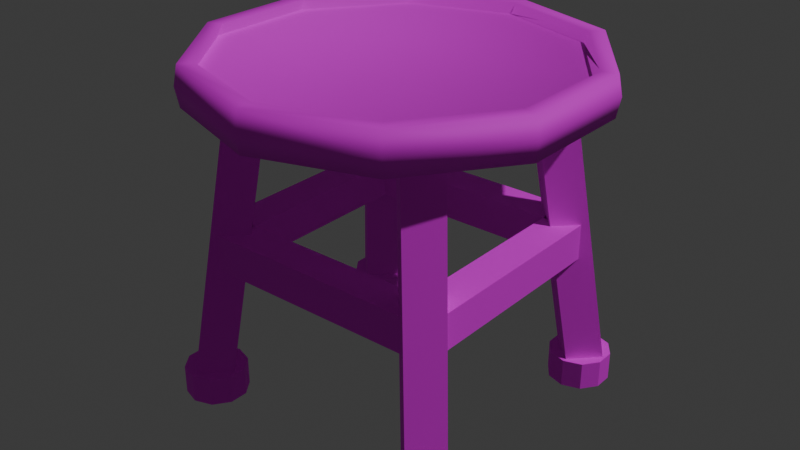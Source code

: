 # Source: Chair.blend  (saved by Blender 4.5.90; exported with 4.5.12 LTS)
import bpy
from mathutils import Matrix  # noqa: F401  (used for matrix-valued properties, if any)

bpy.ops.wm.read_factory_settings(use_empty=True)
scene = bpy.context.scene
scene.name = 'Scene'

# ---- collections
col_collection = bpy.data.collections.new('Collection'); scene.collection.children.link(col_collection)

# ---- images (referenced by path relative to the original .blend; pixels are not part of the script)
import os
ASSET_DIR = os.environ.get("B2B_ASSET_DIR", "")  # directory of the original .blend (textures are referenced by path, not embedded)
HERE = os.path.dirname(os.path.abspath(__file__))  # packed textures are extracted next to this script under _unpacked/

def load_image(name, relpath, width, height, colorspace="sRGB"):
    """Load a texture the original file referenced (path relative to the .blend, or extracted next to this script)."""
    p = next((c for c in (os.path.join(HERE, relpath), os.path.join(ASSET_DIR, relpath)) if relpath and os.path.exists(c)), "")
    if p:
        img = bpy.data.images.load(p, check_existing=True)
        img.name = name
    else:  # same state as the original file: an image datablock whose file is absent (Cycles renders it pink)
        img = bpy.data.images.new(name, width, height)
        img.source = "FILE"
        img.filepath = "//" + (relpath or name)
    img.colorspace_settings.name = colorspace
    return img
img_wood_png = load_image('Wood.png', 'Wood.png', 1024, 1024, 'sRGB')
img_button_png = load_image('button.png', 'button.png', 1024, 1024, 'sRGB')

# ---- materials (node trees are filled in below, after node groups)
mat_material_003 = bpy.data.materials.new('Material.003')
mat_material_001 = bpy.data.materials.new('Material.001')

# ---- material node trees
mat_material_003.use_nodes = True; mat_material_003.node_tree.nodes.clear()
_N = mat_material_003.node_tree.nodes; _L = mat_material_003.node_tree.links
n0 = _N.new('ShaderNodeBsdfPrincipled'); n0.name = 'Principled BSDF'; n0.location = (-200, 100)
n0.inputs[2].default_value = 0.9341
n1 = _N.new('ShaderNodeOutputMaterial'); n1.name = 'Material Output'; n1.location = (200, 100)
n2 = _N.new('ShaderNodeTexImage'); n2.name = 'Image Texture'; n2.location = (-499, 91)
n2.image = img_wood_png
n2.interpolation = 'Closest'
_L.new(n0.outputs[0], n1.inputs[0])
_L.new(n2.outputs[0], n0.inputs[0])
n1.is_active_output = True
mat_material_001.use_nodes = True; mat_material_001.node_tree.nodes.clear()
_N = mat_material_001.node_tree.nodes; _L = mat_material_001.node_tree.links
n0 = _N.new('ShaderNodeBsdfPrincipled'); n0.name = 'Principled BSDF'; n0.location = (-200, 100)
n0.inputs[1].default_value = 0.025
n0.inputs[2].default_value = 0.7523
n1 = _N.new('ShaderNodeOutputMaterial'); n1.name = 'Material Output'; n1.location = (200, 100)
n2 = _N.new('ShaderNodeTexImage'); n2.name = 'Image Texture'; n2.location = (-525, 86)
n2.image = img_button_png
n2.interpolation = 'Closest'
_L.new(n0.outputs[0], n1.inputs[0])
_L.new(n2.outputs[0], n0.inputs[0])
n1.is_active_output = True

# ---- world
world_world = bpy.data.worlds.new('World'); scene.world = world_world
world_world.use_nodes = True; world_world.node_tree.nodes.clear()
_N = world_world.node_tree.nodes; _L = world_world.node_tree.links
n0 = _N.new('ShaderNodeOutputWorld'); n0.name = 'World Output'; n0.location = (200, 100)
n1 = _N.new('ShaderNodeBackground'); n1.name = 'Background'; n1.location = (-200, 100)
n1.inputs[0].default_value = (0.05088, 0.05088, 0.05088, 1.0)
_L.new(n1.outputs[0], n0.inputs[0])
n0.is_active_output = True
world_world.color = (0.05088, 0.05088, 0.05088)
world_world.sun_shadow_jitter_overblur = 0.0

# ---- lights
light_light = bpy.data.lights.new('Light', 'POINT')
light_light.energy = 1000.0
light_light.shadow_soft_size = 0.1

# ---- meshes
me_cylinder_002 = bpy.data.meshes.new('Cylinder.002')
me_cylinder_002.from_pydata([(-4.198, -3.05, -11.28), (-4.198, -3.05, -9.281), (-3.61, -3.241, -11.28), (-3.61, -3.241, -9.281), (-3.247, -3.741, -11.28), (-3.247, -3.741, -9.281), (-3.247, -4.359, -11.28), (-3.247, -4.359, -9.281), (-3.61, -4.859, -11.28), (-3.61, -4.859, -9.281), (-4.198, -5.05, -11.28), (-4.198, -5.05, -9.281), (-4.786, -4.859, -11.28), (-4.786, -4.859, -9.281), (-5.149, -4.359, -11.28), (-5.149, -4.359, -9.281), (-5.149, -3.741, -11.28), (-5.149, -3.741, -9.281), (-4.786, -3.241, -11.28), (-4.786, -3.241, -9.281), (4.216, -3.05, -11.28), (4.216, -3.05, -9.281), (3.628, -3.241, -11.28), (3.628, -3.241, -9.281), (3.265, -3.741, -11.28), (3.265, -3.741, -9.281), (3.265, -4.359, -11.28), (3.265, -4.359, -9.281), (3.628, -4.859, -11.28), (3.628, -4.859, -9.281), (4.216, -5.05, -11.28), (4.216, -5.05, -9.281), (4.804, -4.859, -11.28), (4.804, -4.859, -9.281), (5.167, -4.359, -11.28), (5.167, -4.359, -9.281), (5.167, -3.741, -11.28), (5.167, -3.741, -9.281), (4.804, -3.241, -11.28), (4.804, -3.241, -9.281), (-4.198, 3.077, -11.28), (-4.198, 3.077, -9.281), (-3.61, 3.268, -11.28), (-3.61, 3.268, -9.281), (-3.247, 3.768, -11.28), (-3.247, 3.768, -9.281), (-3.247, 4.386, -11.28), (-3.247, 4.386, -9.281), (-3.61, 4.886, -11.28), (-3.61, 4.886, -9.281), (-4.198, 5.077, -11.28), (-4.198, 5.077, -9.281), (-4.786, 4.886, -11.28), (-4.786, 4.886, -9.281), (-5.149, 4.386, -11.28), (-5.149, 4.386, -9.281), (-5.149, 3.768, -11.28), (-5.149, 3.768, -9.281), (-4.786, 3.268, -11.28), (-4.786, 3.268, -9.281), (4.216, 3.077, -11.28), (4.216, 3.077, -9.281), (3.628, 3.268, -11.28), (3.628, 3.268, -9.281), (3.265, 3.768, -11.28), (3.265, 3.768, -9.281), (3.265, 4.386, -11.28), (3.265, 4.386, -9.281), (3.628, 4.886, -11.28), (3.628, 4.886, -9.281), (4.216, 5.077, -11.28), (4.216, 5.077, -9.281), (4.804, 4.886, -11.28), (4.804, 4.886, -9.281), (5.167, 4.386, -11.28), (5.167, 4.386, -9.281), (5.167, 3.768, -11.28), (5.167, 3.768, -9.281), (4.804, 3.268, -11.28), (4.804, 3.268, -9.281), (0.009023, 5.687, 13.01), (3.344, 4.604, 13.01), (5.406, 1.767, 13.01), (5.406, -1.74, 13.01), (3.344, -4.577, 13.01), (0.009023, -5.661, 13.01), (-3.326, -4.577, 13.01), (-5.388, -1.74, 13.01), (-5.388, 1.767, 13.01), (-3.326, 4.604, 13.01), (0.009023, 6.305, 11.65), (3.707, 5.104, 11.65), (5.993, 1.958, 11.65), (5.993, -1.931, 11.65), (3.707, -5.077, 11.65), (0.009023, -6.279, 11.65), (-3.689, -5.077, 11.65), (-5.975, -1.931, 11.65), (-5.975, 1.958, 11.65), (-3.689, 5.104, 11.65), (3.638, 5.007, 13.01), (0.009023, 6.186, 13.01), (5.88, 1.921, 13.01), (5.88, -1.894, 13.01), (3.638, -4.981, 13.01), (0.009023, -6.16, 13.01), (-3.62, -4.981, 13.01), (-5.862, -1.894, 13.01), (-5.862, 1.921, 13.01), (-3.62, 5.007, 13.01), (3.237, 4.52, 12.24), (-0.09835, 5.604, 12.24), (5.298, 1.683, 12.24), (5.298, -1.824, 12.24), (3.237, -4.661, 12.24), (-0.09835, -5.745, 12.24), (-3.434, -4.661, 12.24), (-5.495, -1.824, 12.24), (-5.495, 1.683, 12.24), (-3.434, 4.52, 12.24), (0.009023, 5.687, 10.29), (3.344, 4.604, 10.29), (5.406, 1.767, 10.29), (5.406, -1.74, 10.29), (3.344, -4.577, 10.29), (0.009023, -5.661, 10.29), (-3.326, -4.577, 10.29), (-5.388, -1.74, 10.29), (-5.388, 1.767, 10.29), (-3.326, 4.604, 10.29), (3.638, 5.007, 10.29), (0.009023, 6.186, 10.29), (5.88, 1.921, 10.29), (5.88, -1.894, 10.29), (3.638, -4.981, 10.29), (0.009023, -6.16, 10.29), (-3.62, -4.981, 10.29), (-5.862, -1.894, 10.29), (-5.862, 1.921, 10.29), (-3.62, 5.007, 10.29), (3.237, 4.52, 11.06), (-0.09835, 5.604, 11.06), (5.298, 1.683, 11.06), (5.298, -1.824, 11.06), (3.237, -4.661, 11.06), (-0.09835, -5.745, 11.06), (-3.434, -4.661, 11.06), (-5.495, -1.824, 11.06), (-5.495, 1.683, 11.06), (-3.434, 4.52, 11.06), (-5.125, -4.107, -10.45), (-3.914, -2.897, 11.61), (-4.301, -3.284, -10.87), (-3.09, -2.073, 11.19), (-4.298, -4.934, -10.45), (-3.087, -3.723, 11.61), (-3.474, -4.11, -10.87), (-2.263, -2.899, 11.19), (5.143, -4.107, -10.45), (3.932, -2.897, 11.61), (4.319, -3.284, -10.87), (3.108, -2.073, 11.19), (4.316, -4.934, -10.45), (3.105, -3.723, 11.61), (3.492, -4.11, -10.87), (2.281, -2.899, 11.19), (-5.125, 4.134, -10.45), (-3.914, 2.923, 11.61), (-4.301, 3.31, -10.87), (-3.09, 2.099, 11.19), (-4.298, 4.961, -10.45), (-3.087, 3.75, 11.61), (-3.474, 4.137, -10.87), (-2.263, 2.926, 11.19), (5.143, 4.134, -10.45), (3.932, 2.923, 11.61), (4.319, 3.31, -10.87), (3.108, 2.099, 11.19), (4.316, 4.961, -10.45), (3.105, 3.75, 11.61), (3.492, 4.137, -10.87), (2.281, 2.926, 11.19), (3.823, -4.142, -1.401), (3.823, -4.142, 1.104), (-3.778, -4.142, -1.401), (-3.778, -4.142, 1.104), (3.823, -2.985, -1.401), (3.823, -2.985, 1.104), (-3.778, -2.985, -1.401), (-3.778, -2.985, 1.104), (3.823, 4.168, -1.401), (3.823, 4.168, 1.104), (-3.778, 4.168, -1.401), (-3.778, 4.168, 1.104), (3.823, 3.011, -1.401), (3.823, 3.011, 1.104), (-3.778, 3.011, -1.401), (-3.778, 3.011, 1.104), (3.173, -3.429, -1.401), (3.173, -3.429, 1.104), (3.173, 3.312, -1.401), (3.173, 3.312, 1.104), (4.33, -3.429, -1.401), (4.33, -3.429, 1.104), (4.33, 3.312, -1.401), (4.33, 3.312, 1.104), (-3.155, -3.429, -1.401), (-3.155, -3.429, 1.104), (-3.155, 3.312, -1.401), (-3.155, 3.312, 1.104), (-4.312, -3.429, -1.401), (-4.312, -3.429, 1.104), (-4.312, 3.312, -1.401), (-4.312, 3.312, 1.104)], [], [(0, 1, 3, 2), (2, 3, 5, 4), (4, 5, 7, 6), (6, 7, 9, 8), (8, 9, 11, 10), (10, 11, 13, 12), (12, 13, 15, 14), (14, 15, 17, 16), (3, 1, 19, 17, 15, 13, 11, 9, 7, 5), (16, 17, 19, 18), (18, 19, 1, 0), (0, 2, 4, 6, 8, 10, 12, 14, 16, 18), (20, 22, 23, 21), (22, 24, 25, 23), (24, 26, 27, 25), (26, 28, 29, 27), (28, 30, 31, 29), (30, 32, 33, 31), (32, 34, 35, 33), (34, 36, 37, 35), (23, 25, 27, 29, 31, 33, 35, 37, 39, 21), (36, 38, 39, 37), (38, 20, 21, 39), (20, 38, 36, 34, 32, 30, 28, 26, 24, 22), (40, 42, 43, 41), (42, 44, 45, 43), (44, 46, 47, 45), (46, 48, 49, 47), (48, 50, 51, 49), (50, 52, 53, 51), (52, 54, 55, 53), (54, 56, 57, 55), (43, 45, 47, 49, 51, 53, 55, 57, 59, 41), (56, 58, 59, 57), (58, 40, 41, 59), (40, 58, 56, 54, 52, 50, 48, 46, 44, 42), (60, 61, 63, 62), (62, 63, 65, 64), (64, 65, 67, 66), (66, 67, 69, 68), (68, 69, 71, 70), (70, 71, 73, 72), (72, 73, 75, 74), (74, 75, 77, 76), (63, 61, 79, 77, 75, 73, 71, 69, 67, 65), (76, 77, 79, 78), (78, 79, 61, 60), (60, 62, 64, 66, 68, 70, 72, 74, 76, 78), (90, 101, 100, 91), (91, 100, 102, 92), (92, 102, 103, 93), (93, 103, 104, 94), (94, 104, 105, 95), (95, 105, 106, 96), (96, 106, 107, 97), (97, 107, 108, 98), (82, 81, 110, 112), (98, 108, 109, 99), (99, 109, 101, 90), (80, 81, 100, 101), (81, 82, 102, 100), (82, 83, 103, 102), (83, 84, 104, 103), (84, 85, 105, 104), (85, 86, 106, 105), (86, 87, 107, 106), (87, 88, 108, 107), (88, 89, 109, 108), (89, 80, 101, 109), (110, 111, 119, 118, 117, 116, 115, 114, 113, 112), (89, 88, 118, 119), (86, 85, 115, 116), (83, 82, 112, 113), (80, 89, 119, 111), (87, 86, 116, 117), (84, 83, 113, 114), (81, 80, 111, 110), (88, 87, 117, 118), (85, 84, 114, 115), (90, 91, 130, 131), (91, 92, 132, 130), (92, 93, 133, 132), (93, 94, 134, 133), (94, 95, 135, 134), (95, 96, 136, 135), (96, 97, 137, 136), (97, 98, 138, 137), (122, 142, 140, 121), (98, 99, 139, 138), (99, 90, 131, 139), (120, 131, 130, 121), (121, 130, 132, 122), (122, 132, 133, 123), (123, 133, 134, 124), (124, 134, 135, 125), (125, 135, 136, 126), (126, 136, 137, 127), (127, 137, 138, 128), (128, 138, 139, 129), (129, 139, 131, 120), (140, 142, 143, 144, 145, 146, 147, 148, 149, 141), (129, 149, 148, 128), (126, 146, 145, 125), (123, 143, 142, 122), (120, 141, 149, 129), (127, 147, 146, 126), (124, 144, 143, 123), (121, 140, 141, 120), (128, 148, 147, 127), (125, 145, 144, 124), (150, 151, 153, 152), (152, 153, 157, 156), (156, 157, 155, 154), (154, 155, 151, 150), (152, 156, 154, 150), (157, 153, 151, 155), (158, 160, 161, 159), (160, 164, 165, 161), (164, 162, 163, 165), (162, 158, 159, 163), (160, 158, 162, 164), (165, 163, 159, 161), (166, 168, 169, 167), (168, 172, 173, 169), (172, 170, 171, 173), (170, 166, 167, 171), (168, 166, 170, 172), (173, 171, 167, 169), (174, 175, 177, 176), (176, 177, 181, 180), (180, 181, 179, 178), (178, 179, 175, 174), (176, 180, 178, 174), (181, 177, 175, 179), (182, 183, 185, 184), (184, 185, 189, 188), (188, 189, 187, 186), (186, 187, 183, 182), (184, 188, 186, 182), (189, 185, 183, 187), (190, 192, 193, 191), (192, 196, 197, 193), (196, 194, 195, 197), (194, 190, 191, 195), (192, 190, 194, 196), (197, 195, 191, 193), (198, 199, 201, 200), (200, 201, 205, 204), (204, 205, 203, 202), (202, 203, 199, 198), (200, 204, 202, 198), (205, 201, 199, 203), (206, 208, 209, 207), (208, 212, 213, 209), (212, 210, 211, 213), (210, 206, 207, 211), (208, 206, 210, 212), (213, 211, 207, 209)])
me_cylinder_002.polygons.foreach_set('use_smooth', [0, 0, 0, 0, 0, 0, 0, 0, 0, 0, 0, 0, 0, 0, 0, 0, 0, 0, 0, 0, 0, 0, 0, 0, 0, 0, 0, 0, 0, 0, 0, 0, 0, 0, 0, 0, 0, 0, 0, 0, 0, 0, 0, 0, 0, 0, 0, 0, 1, 1, 1, 1, 1, 1, 1, 1, 1, 1, 1, 1, 1, 1, 1, 1, 1, 1, 1, 1, 1, 1, 1, 1, 1, 1, 1, 1, 1, 1, 1, 1, 1, 1, 1, 1, 1, 1, 1, 1, 1, 1, 1, 1, 1, 1, 1, 1, 1, 1, 1, 1, 1, 1, 1, 1, 1, 1, 1, 1, 1, 1, 0, 0, 0, 0, 0, 0, 0, 0, 0, 0, 0, 0, 0, 0, 0, 0, 0, 0, 0, 0, 0, 0, 0, 0, 0, 0, 0, 0, 0, 0, 0, 0, 0, 0, 0, 0, 0, 0, 0, 0, 0, 0, 0, 0, 0, 0, 0, 0])
me_cylinder_002.polygons.foreach_set('material_index', [0, 0, 0, 0, 0, 0, 0, 0, 0, 0, 0, 0, 0, 0, 0, 0, 0, 0, 0, 0, 0, 0, 0, 0, 0, 0, 0, 0, 0, 0, 0, 0, 0, 0, 0, 0, 0, 0, 0, 0, 0, 0, 0, 0, 0, 0, 0, 0, 1, 1, 1, 1, 1, 1, 1, 1, 1, 1, 1, 1, 1, 1, 1, 1, 1, 1, 1, 1, 1, 1, 1, 1, 1, 1, 1, 1, 1, 1, 1, 1, 1, 1, 1, 1, 1, 1, 1, 1, 1, 1, 1, 1, 1, 1, 1, 1, 1, 1, 1, 1, 1, 1, 1, 1, 1, 1, 1, 1, 1, 1, 0, 0, 0, 0, 0, 0, 0, 0, 0, 0, 0, 0, 0, 0, 0, 0, 0, 0, 0, 0, 0, 0, 0, 0, 0, 0, 0, 0, 0, 0, 0, 0, 0, 0, 0, 0, 0, 0, 0, 0, 0, 0, 0, 0, 0, 0, 0, 0])
_uv = me_cylinder_002.uv_layers.new(name='UVMap')
_uv.uv.foreach_set('vector', [1.0, 0.5, 1.0, 1.0, 0.9, 1.0, 0.9, 0.5, 0.9, 0.5, 0.9, 1.0, 0.8, 1.0, 0.8, 0.5, 0.8, 0.5, 0.8, 1.0, 0.7, 1.0, 0.7, 0.5, 0.7, 0.5, 0.7, 1.0, 0.6, 1.0, 0.6, 0.5, 0.6, 0.5, 0.6, 1.0, 0.5, 1.0, 0.5, 0.5, 0.5, 0.5, 0.5, 1.0, 0.4, 1.0, 0.4, 0.5, 0.4, 0.5, 0.4, 1.0, 0.3, 1.0, 0.3, 0.5, 0.3, 0.5, 0.3, 1.0, 0.2, 1.0, 0.2, 0.5, 0.3911, 0.4442, 0.25, 0.49, 0.1089, 0.4442, 0.02175, 0.3242, 0.02175, 0.1758, 0.1089, 0.05584, 0.25, 0.01, 0.3911, 0.05584, 0.4783, 0.1758, 0.4783, 0.3242, 0.2, 0.5, 0.2, 1.0, 0.1, 1.0, 0.1, 0.5, 0.1, 0.5, 0.1, 1.0, -7.451e-08, 1.0, -7.451e-08, 0.5, 0.75, 0.49, 0.8911, 0.4442, 0.9783, 0.3242, 0.9783, 0.1758, 0.8911, 0.05584, 0.75, 0.01, 0.6089, 0.05584, 0.5217, 0.1758, 0.5217, 0.3242, 0.6089, 0.4442, 1.0, 0.5, 0.9, 0.5, 0.9, 1.0, 1.0, 1.0, 0.9, 0.5, 0.8, 0.5, 0.8, 1.0, 0.9, 1.0, 0.8, 0.5, 0.7, 0.5, 0.7, 1.0, 0.8, 1.0, 0.7, 0.5, 0.6, 0.5, 0.6, 1.0, 0.7, 1.0, 0.6, 0.5, 0.5, 0.5, 0.5, 1.0, 0.6, 1.0, 0.5, 0.5, 0.4, 0.5, 0.4, 1.0, 0.5, 1.0, 0.4, 0.5, 0.3, 0.5, 0.3, 1.0, 0.4, 1.0, 0.3, 0.5, 0.2, 0.5, 0.2, 1.0, 0.3, 1.0, 0.3911, 0.4442, 0.4783, 0.3242, 0.4783, 0.1758, 0.3911, 0.05584, 0.25, 0.01, 0.1089, 0.05584, 0.02175, 0.1758, 0.02175, 0.3242, 0.1089, 0.4442, 0.25, 0.49, 0.2, 0.5, 0.1, 0.5, 0.1, 1.0, 0.2, 1.0, 0.1, 0.5, -7.451e-08, 0.5, -7.451e-08, 1.0, 0.1, 1.0, 0.75, 0.49, 0.6089, 0.4442, 0.5217, 0.3242, 0.5217, 0.1758, 0.6089, 0.05584, 0.75, 0.01, 0.8911, 0.05584, 0.9783, 0.1758, 0.9783, 0.3242, 0.8911, 0.4442, 1.0, 0.5, 0.9, 0.5, 0.9, 1.0, 1.0, 1.0, 0.9, 0.5, 0.8, 0.5, 0.8, 1.0, 0.9, 1.0, 0.8, 0.5, 0.7, 0.5, 0.7, 1.0, 0.8, 1.0, 0.7, 0.5, 0.6, 0.5, 0.6, 1.0, 0.7, 1.0, 0.6, 0.5, 0.5, 0.5, 0.5, 1.0, 0.6, 1.0, 0.5, 0.5, 0.4, 0.5, 0.4, 1.0, 0.5, 1.0, 0.4, 0.5, 0.3, 0.5, 0.3, 1.0, 0.4, 1.0, 0.3, 0.5, 0.2, 0.5, 0.2, 1.0, 0.3, 1.0, 0.3911, 0.4442, 0.4783, 0.3242, 0.4783, 0.1758, 0.3911, 0.05584, 0.25, 0.01, 0.1089, 0.05584, 0.02175, 0.1758, 0.02175, 0.3242, 0.1089, 0.4442, 0.25, 0.49, 0.2, 0.5, 0.1, 0.5, 0.1, 1.0, 0.2, 1.0, 0.1, 0.5, -7.451e-08, 0.5, -7.451e-08, 1.0, 0.1, 1.0, 0.75, 0.49, 0.6089, 0.4442, 0.5217, 0.3242, 0.5217, 0.1758, 0.6089, 0.05584, 0.75, 0.01, 0.8911, 0.05584, 0.9783, 0.1758, 0.9783, 0.3242, 0.8911, 0.4442, 1.0, 0.5, 1.0, 1.0, 0.9, 1.0, 0.9, 0.5, 0.9, 0.5, 0.9, 1.0, 0.8, 1.0, 0.8, 0.5, 0.8, 0.5, 0.8, 1.0, 0.7, 1.0, 0.7, 0.5, 0.7, 0.5, 0.7, 1.0, 0.6, 1.0, 0.6, 0.5, 0.6, 0.5, 0.6, 1.0, 0.5, 1.0, 0.5, 0.5, 0.5, 0.5, 0.5, 1.0, 0.4, 1.0, 0.4, 0.5, 0.4, 0.5, 0.4, 1.0, 0.3, 1.0, 0.3, 0.5, 0.3, 0.5, 0.3, 1.0, 0.2, 1.0, 0.2, 0.5, 0.3911, 0.4442, 0.25, 0.49, 0.1089, 0.4442, 0.02175, 0.3242, 0.02175, 0.1758, 0.1089, 0.05584, 0.25, 0.01, 0.3911, 0.05584, 0.4783, 0.1758, 0.4783, 0.3242, 0.2, 0.5, 0.2, 1.0, 0.1, 1.0, 0.1, 0.5, 0.1, 0.5, 0.1, 1.0, -7.451e-08, 1.0, -7.451e-08, 0.5, 0.75, 0.49, 0.8911, 0.4442, 0.9783, 0.3242, 0.9783, 0.1758, 0.8911, 0.05584, 0.75, 0.01, 0.6089, 0.05584, 0.5217, 0.1758, 0.5217, 0.3242, 0.6089, 0.4442, 0.6981, 0.7265, 0.6981, 0.8155, 0.6625, 0.8155, 0.6625, 0.7265, 0.6625, 0.7265, 0.6625, 0.8155, 0.6269, 0.8155, 0.6269, 0.7265, 0.6269, 0.7265, 0.6269, 0.8155, 0.5913, 0.8155, 0.5913, 0.7265, 0.5913, 0.7265, 0.5913, 0.8155, 0.5556, 0.8155, 0.5556, 0.7265, 0.5556, 0.7265, 0.5556, 0.8155, 0.52, 0.8155, 0.52, 0.7265, 0.52, 0.7265, 0.52, 0.8155, 0.4844, 0.8155, 0.4844, 0.7265, 0.4844, 0.7265, 0.4844, 0.8155, 0.4487, 0.8155, 0.4487, 0.7265, 0.4487, 0.7265, 0.4487, 0.8155, 0.4131, 0.8155, 0.4131, 0.7265, 0.8623, 0.6103, 0.7218, 0.8036, 0.7218, 0.8036, 0.8623, 0.6103, 0.4131, 0.7265, 0.4131, 0.8155, 0.3775, 0.8155, 0.3775, 0.7265, 0.3775, 0.7265, 0.3775, 0.8155, 0.3419, 0.8155, 0.3419, 0.7265, 0.4945, 0.8774, 0.7218, 0.8036, 0.7418, 0.8311, 0.4945, 0.9114, 0.7218, 0.8036, 0.8623, 0.6103, 0.8946, 0.6208, 0.7418, 0.8311, 0.8623, 0.6103, 0.8623, 0.3713, 0.8946, 0.3608, 0.8946, 0.6208, 0.8623, 0.3713, 0.7218, 0.178, 0.7418, 0.1505, 0.8946, 0.3608, 0.7218, 0.178, 0.4945, 0.1041, 0.4945, 0.07014, 0.7418, 0.1505, 0.4945, 0.1041, 0.2673, 0.178, 0.2473, 0.1505, 0.4945, 0.07014, 0.2673, 0.178, 0.1268, 0.3713, 0.09447, 0.3608, 0.2473, 0.1505, 0.1268, 0.3713, 0.1268, 0.6103, 0.09447, 0.6208, 0.09447, 0.3608, 0.1268, 0.6103, 0.2673, 0.8036, 0.2473, 0.8311, 0.09447, 0.6208, 0.2673, 0.8036, 0.4945, 0.8774, 0.4945, 0.9114, 0.2473, 0.8311, 0.7218, 0.8036, 0.4945, 0.8774, 0.2673, 0.8036, 0.1268, 0.6103, 0.1268, 0.3713, 0.2673, 0.178, 0.4945, 0.1041, 0.7218, 0.178, 0.8623, 0.3713, 0.8623, 0.6103, 0.2673, 0.8036, 0.1268, 0.6103, 0.1268, 0.6103, 0.2673, 0.8036, 0.2673, 0.178, 0.4945, 0.1041, 0.4945, 0.1041, 0.2673, 0.178, 0.8623, 0.3713, 0.8623, 0.6103, 0.8623, 0.6103, 0.8623, 0.3713, 0.4945, 0.8774, 0.2673, 0.8036, 0.2673, 0.8036, 0.4945, 0.8774, 0.1268, 0.3713, 0.2673, 0.178, 0.2673, 0.178, 0.1268, 0.3713, 0.7218, 0.178, 0.8623, 0.3713, 0.8623, 0.3713, 0.7218, 0.178, 0.7218, 0.8036, 0.4945, 0.8774, 0.4945, 0.8774, 0.7218, 0.8036, 0.1268, 0.6103, 0.1268, 0.3713, 0.1268, 0.3713, 0.1268, 0.6103, 0.4945, 0.1041, 0.7218, 0.178, 0.7218, 0.178, 0.4945, 0.1041, 0.6981, 0.7265, 0.6625, 0.7265, 0.6625, 0.8155, 0.6981, 0.8155, 0.6625, 0.7265, 0.6269, 0.7265, 0.6269, 0.8155, 0.6625, 0.8155, 0.6269, 0.7265, 0.5913, 0.7265, 0.5913, 0.8155, 0.6269, 0.8155, 0.5913, 0.7265, 0.5556, 0.7265, 0.5556, 0.8155, 0.5913, 0.8155, 0.5556, 0.7265, 0.52, 0.7265, 0.52, 0.8155, 0.5556, 0.8155, 0.52, 0.7265, 0.4844, 0.7265, 0.4844, 0.8155, 0.52, 0.8155, 0.4844, 0.7265, 0.4487, 0.7265, 0.4487, 0.8155, 0.4844, 0.8155, 0.4487, 0.7265, 0.4131, 0.7265, 0.4131, 0.8155, 0.4487, 0.8155, 0.8623, 0.6103, 0.8623, 0.6103, 0.7218, 0.8036, 0.7218, 0.8036, 0.4131, 0.7265, 0.3775, 0.7265, 0.3775, 0.8155, 0.4131, 0.8155, 0.3775, 0.7265, 0.3419, 0.7265, 0.3419, 0.8155, 0.3775, 0.8155, 0.4945, 0.8774, 0.4945, 0.9114, 0.7418, 0.8311, 0.7218, 0.8036, 0.7218, 0.8036, 0.7418, 0.8311, 0.8946, 0.6208, 0.8623, 0.6103, 0.8623, 0.6103, 0.8946, 0.6208, 0.8946, 0.3608, 0.8623, 0.3713, 0.8623, 0.3713, 0.8946, 0.3608, 0.7418, 0.1505, 0.7218, 0.178, 0.7218, 0.178, 0.7418, 0.1505, 0.4945, 0.07014, 0.4945, 0.1041, 0.4945, 0.1041, 0.4945, 0.07014, 0.2473, 0.1505, 0.2673, 0.178, 0.2673, 0.178, 0.2473, 0.1505, 0.09447, 0.3608, 0.1268, 0.3713, 0.1268, 0.3713, 0.09447, 0.3608, 0.09447, 0.6208, 0.1268, 0.6103, 0.1268, 0.6103, 0.09447, 0.6208, 0.2473, 0.8311, 0.2673, 0.8036, 0.2673, 0.8036, 0.2473, 0.8311, 0.4945, 0.9114, 0.4945, 0.8774, 0.7218, 0.8036, 0.8623, 0.6103, 0.8623, 0.3713, 0.7218, 0.178, 0.4945, 0.1041, 0.2673, 0.178, 0.1268, 0.3713, 0.1268, 0.6103, 0.2673, 0.8036, 0.4945, 0.8774, 0.2673, 0.8036, 0.2673, 0.8036, 0.1268, 0.6103, 0.1268, 0.6103, 0.2673, 0.178, 0.2673, 0.178, 0.4945, 0.1041, 0.4945, 0.1041, 0.8623, 0.3713, 0.8623, 0.3713, 0.8623, 0.6103, 0.8623, 0.6103, 0.4945, 0.8774, 0.4945, 0.8774, 0.2673, 0.8036, 0.2673, 0.8036, 0.1268, 0.3713, 0.1268, 0.3713, 0.2673, 0.178, 0.2673, 0.178, 0.7218, 0.178, 0.7218, 0.178, 0.8623, 0.3713, 0.8623, 0.3713, 0.7218, 0.8036, 0.7218, 0.8036, 0.4945, 0.8774, 0.4945, 0.8774, 0.1268, 0.6103, 0.1268, 0.6103, 0.1268, 0.3713, 0.1268, 0.3713, 0.4945, 0.1041, 0.4945, 0.1041, 0.7218, 0.178, 0.7218, 0.178, 0.375, 0.0, 0.625, 0.0, 0.625, 0.25, 0.375, 0.25, 0.375, 0.25, 0.625, 0.25, 0.625, 0.5, 0.375, 0.5, 0.375, 0.5, 0.625, 0.5, 0.625, 0.75, 0.375, 0.75, 0.375, 0.75, 0.625, 0.75, 0.625, 1.0, 0.375, 1.0, 0.125, 0.5, 0.375, 0.5, 0.375, 0.75, 0.125, 0.75, 0.625, 0.5, 0.875, 0.5, 0.875, 0.75, 0.625, 0.75, 0.375, 0.0, 0.375, 0.25, 0.625, 0.25, 0.625, 0.0, 0.375, 0.25, 0.375, 0.5, 0.625, 0.5, 0.625, 0.25, 0.375, 0.5, 0.375, 0.75, 0.625, 0.75, 0.625, 0.5, 0.375, 0.75, 0.375, 1.0, 0.625, 1.0, 0.625, 0.75, 0.125, 0.5, 0.125, 0.75, 0.375, 0.75, 0.375, 0.5, 0.625, 0.5, 0.625, 0.75, 0.875, 0.75, 0.875, 0.5, 0.375, 0.0, 0.375, 0.25, 0.625, 0.25, 0.625, 0.0, 0.375, 0.25, 0.375, 0.5, 0.625, 0.5, 0.625, 0.25, 0.375, 0.5, 0.375, 0.75, 0.625, 0.75, 0.625, 0.5, 0.375, 0.75, 0.375, 1.0, 0.625, 1.0, 0.625, 0.75, 0.125, 0.5, 0.125, 0.75, 0.375, 0.75, 0.375, 0.5, 0.625, 0.5, 0.625, 0.75, 0.875, 0.75, 0.875, 0.5, 0.375, 0.0, 0.625, 0.0, 0.625, 0.25, 0.375, 0.25, 0.375, 0.25, 0.625, 0.25, 0.625, 0.5, 0.375, 0.5, 0.375, 0.5, 0.625, 0.5, 0.625, 0.75, 0.375, 0.75, 0.375, 0.75, 0.625, 0.75, 0.625, 1.0, 0.375, 1.0, 0.125, 0.5, 0.375, 0.5, 0.375, 0.75, 0.125, 0.75, 0.625, 0.5, 0.875, 0.5, 0.875, 0.75, 0.625, 0.75, 0.375, 0.0, 0.625, 0.0, 0.625, 0.25, 0.375, 0.25, 0.375, 0.25, 0.625, 0.25, 0.625, 0.5, 0.375, 0.5, 0.375, 0.5, 0.625, 0.5, 0.625, 0.75, 0.375, 0.75, 0.375, 0.75, 0.625, 0.75, 0.625, 1.0, 0.375, 1.0, 0.125, 0.5, 0.375, 0.5, 0.375, 0.75, 0.125, 0.75, 0.625, 0.5, 0.875, 0.5, 0.875, 0.75, 0.625, 0.75, 0.375, 0.0, 0.375, 0.25, 0.625, 0.25, 0.625, 0.0, 0.375, 0.25, 0.375, 0.5, 0.625, 0.5, 0.625, 0.25, 0.375, 0.5, 0.375, 0.75, 0.625, 0.75, 0.625, 0.5, 0.375, 0.75, 0.375, 1.0, 0.625, 1.0, 0.625, 0.75, 0.125, 0.5, 0.125, 0.75, 0.375, 0.75, 0.375, 0.5, 0.625, 0.5, 0.625, 0.75, 0.875, 0.75, 0.875, 0.5, 0.375, 0.0, 0.625, 0.0, 0.625, 0.25, 0.375, 0.25, 0.375, 0.25, 0.625, 0.25, 0.625, 0.5, 0.375, 0.5, 0.375, 0.5, 0.625, 0.5, 0.625, 0.75, 0.375, 0.75, 0.375, 0.75, 0.625, 0.75, 0.625, 1.0, 0.375, 1.0, 0.125, 0.5, 0.375, 0.5, 0.375, 0.75, 0.125, 0.75, 0.625, 0.5, 0.875, 0.5, 0.875, 0.75, 0.625, 0.75, 0.375, 0.0, 0.375, 0.25, 0.625, 0.25, 0.625, 0.0, 0.375, 0.25, 0.375, 0.5, 0.625, 0.5, 0.625, 0.25, 0.375, 0.5, 0.375, 0.75, 0.625, 0.75, 0.625, 0.5, 0.375, 0.75, 0.375, 1.0, 0.625, 1.0, 0.625, 0.75, 0.125, 0.5, 0.125, 0.75, 0.375, 0.75, 0.375, 0.5, 0.625, 0.5, 0.625, 0.75, 0.875, 0.75, 0.875, 0.5])
me_cylinder_002.materials.append(mat_material_003)
me_cylinder_002.materials.append(mat_material_001)
me_cylinder_002.update()

# ---- objects
ob_light = bpy.data.objects.new('Light', light_light)
ob_cylinder_001 = bpy.data.objects.new('Cylinder.001', me_cylinder_002)

# ---- transforms, parenting, visibility, modifiers, constraints
ob_light.location = (4.076, 1.005, 5.904)
ob_light.rotation_euler = (0.6503, 0.05522, 1.866)
ob_light.lock_rotations_4d = False
ob_light.empty_display_type = 'ARROWS'
ob_light.color = (0.0, 0.0, 0.0, 0.0)
ob_light.lineart.crease_threshold = 0.0
ob_cylinder_001.location = (2.328e-10, 2.98e-08, -1.49e-08)
ob_cylinder_001.scale = (0.04127, 0.04127, 0.01906)

# ---- collection membership
col_collection.objects.link(ob_light)
col_collection.objects.link(ob_cylinder_001)

# ---- scene / render settings (as saved in the file)
scene.frame_start = 1; scene.frame_end = 250; scene.frame_set(1)
scene.render.engine = 'BLENDER_EEVEE_NEXT'
bpy.context.view_layer.update()

# ---- added for rendering (the .blend has no active camera): camera
cam_auto = bpy.data.cameras.new('AutoCamera')
cam_auto.lens = 50.0
cam_auto.sensor_width = 36.0
cam_auto.clip_end = 1000.0
ob_auto_camera = bpy.data.objects.new('AutoCamera', cam_auto)
scene.collection.objects.link(ob_auto_camera)
ob_auto_camera.location = (0.789919, -0.946912, 0.648094)
ob_auto_camera.rotation_euler = (1.09748, -7.21219e-08, 0.694738)
scene.camera = ob_auto_camera
bpy.context.view_layer.update()
